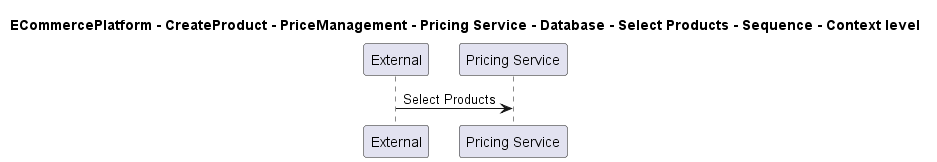

The diagram above was rendered by PlantUML. Its source (embedded in the PNG):
@startuml

title ECommercePlatform - CreateProduct - PriceManagement - Pricing Service - Database - Select Products - Sequence - Context level

participant "External" as C4InterFlow.SoftwareSystems.ExternalSystem
participant "Pricing Service" as ECommercePlatform.CreateProduct.PriceManagement.SoftwareSystems.PricingService

C4InterFlow.SoftwareSystems.ExternalSystem -> ECommercePlatform.CreateProduct.PriceManagement.SoftwareSystems.PricingService : Select Products


@enduml